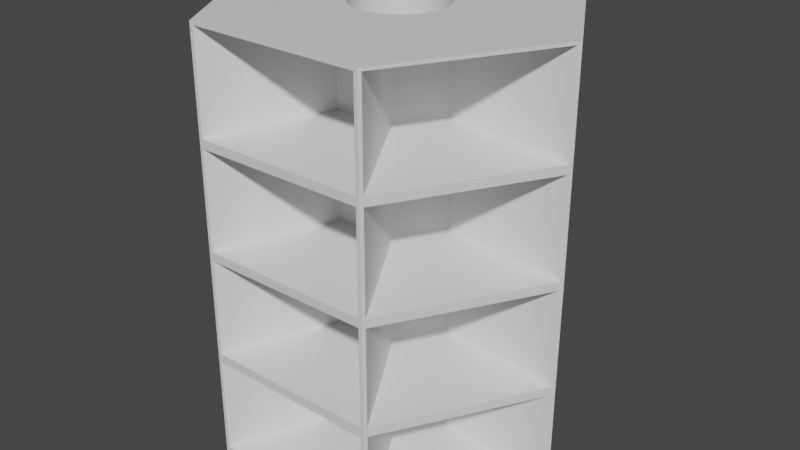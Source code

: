 # Source: Tower2.blend  (saved by Blender 2.90.8; exported with 4.5.12 LTS)
import bpy
from mathutils import Matrix  # noqa: F401  (used for matrix-valued properties, if any)

bpy.ops.wm.read_factory_settings(use_empty=True)
scene = bpy.context.scene
scene.name = 'Scene'

# ---- collections
col_collection = bpy.data.collections.new('Collection'); scene.collection.children.link(col_collection)

# ---- materials (node trees are filled in below, after node groups)
mat_color_13463636 = bpy.data.materials.new('color_13463636')
mat_color_13463636.use_transparent_shadow = False

# ---- material node trees
mat_color_13463636.use_nodes = True; mat_color_13463636.node_tree.nodes.clear()
_N = mat_color_13463636.node_tree.nodes; _L = mat_color_13463636.node_tree.links
n0 = _N.new('ShaderNodeBsdfPrincipled'); n0.name = 'Principled BSDF'; n0.location = (10, 300)
n0.distribution = 'GGX'
n0.subsurface_method = 'BURLEY'
n0.inputs[3].default_value = 1.45
n0.inputs[27].default_value = (0.0, 0.0, 0.0, 1.0)
n0.inputs[28].default_value = 1.0
n1 = _N.new('ShaderNodeOutputMaterial'); n1.name = 'Material Output'; n1.location = (300, 300)
_L.new(n0.outputs[0], n1.inputs[0])
n1.is_active_output = True

# ---- world
world_world = bpy.data.worlds.new('World'); scene.world = world_world
world_world.use_nodes = True; world_world.node_tree.nodes.clear()
_N = world_world.node_tree.nodes; _L = world_world.node_tree.links
n0 = _N.new('ShaderNodeOutputWorld'); n0.name = 'World Output'; n0.location = (300, 300)
n1 = _N.new('ShaderNodeBackground'); n1.name = 'Background'; n1.location = (10, 300)
n1.inputs[0].default_value = (0.05088, 0.05088, 0.05088, 1.0)
_L.new(n1.outputs[0], n0.inputs[0])
n0.is_active_output = True
world_world.color = (0.05088, 0.05088, 0.05088)
world_world.use_sun_shadow = False
world_world.sun_shadow_jitter_overblur = 0.0

# ---- meshes
me_obj_0 = bpy.data.meshes.new('obj_0')
me_obj_0.from_pydata([(-3.663, -6.6, 18.16), (3.663, -6.6, 18.16), (3.81, -6.6, 18.29), (-3.81, -6.6, 18.29), (-3.663, -6.6, 13.97), (3.663, -6.6, 13.97), (3.663, -6.6, 13.59), (3.663, -6.6, 9.399), (3.663, -6.6, 9.018), (-3.663, -6.6, 9.018), (-3.663, -6.6, 9.399), (-3.663, -6.6, 13.59), (-7.547, 0.127, 18.16), (-7.547, 0.127, 13.97), (-7.62, 0.0, 18.29), (-3.81, 6.6, 18.29), (3.663, -6.6, 4.446), (3.81, -6.6, 0.0), (3.663, -6.6, 4.827), (3.663, -6.6, 0.254), (-3.663, -6.6, 4.827), (-3.663, -6.6, 4.446), (-3.663, -6.6, 0.254), (-3.81, -6.6, 0.0), (-7.547, -0.127, 18.16), (-3.883, -6.473, 18.16), (7.547, 0.127, 13.59), (3.883, 6.473, 13.59), (7.547, 0.127, 13.97), (3.883, -6.473, 4.446), (3.883, -6.473, 4.827), (3.883, -6.473, 9.018), (-7.62, 0.0, 0.0), (7.62, 0.0, 0.0), (7.62, 0.0, 18.29), (7.547, -0.127, 13.97), (7.547, -0.127, 13.59), (2.493, 0.127, 9.842), (7.547, 0.127, 9.399), (2.493, -0.127, 9.842), (7.547, -0.127, 9.399), (7.547, -0.127, 9.018), (7.547, 0.127, 9.018), (3.883, 6.473, 9.399), (3.81, 6.6, 18.29), (3.883, 6.473, 13.97), (2.493, 0.127, 13.59), (3.81, 6.6, 0.0), (-3.81, 6.6, 0.0), (3.663, 6.6, 18.16), (-3.663, 6.6, 18.16), (-3.663, 6.6, 13.97), (3.663, 6.6, 13.97), (1.557, 1.195, 18.29), (1.231, 1.534, 18.29), (0.632, 1.862, 18.29), (1.826, 0.71, 18.29), (1.956, 0.182, 18.29), (-0.632, 1.862, 18.29), (-1.088, 1.629, 18.29), (-0.299, 1.943, 18.29), (-1.557, 1.195, 18.29), (3.883, -6.473, 0.254), (1.356, -2.096, 0.697), (1.763, -0.87, 18.29), (1.954, -0.214, 18.29), (1.36, -1.42, 18.29), (0.942, -1.717, 18.29), (-1.956, 0.182, 18.29), (-1.826, 0.71, 18.29), (-1.826, -0.71, 18.29), (-1.552, -1.204, 18.29), (0.425, -1.917, 18.29), (-0.213, -1.947, 18.29), (2.493, -0.127, 9.018), (-1.954, -0.214, 18.29), (-0.713, -1.833, 18.29), (-1.158, -1.58, 18.29), (7.547, 0.127, 18.16), (7.547, -0.127, 18.16), (-1.137, -2.223, 5.269), (1.137, -2.223, 9.018), (-1.137, -2.223, 9.018), (-1.137, -2.223, 13.59), (-1.137, -2.223, 9.842), (2.493, 0.127, 18.16), (3.883, 6.473, 18.16), (-3.883, 6.473, 13.97), (-3.883, 6.473, 13.59), (-3.883, 6.473, 9.399), (1.137, 2.223, 14.41), (-1.137, 2.223, 18.16), (1.137, 2.223, 18.16), (-3.883, 6.473, 18.16), (1.356, 2.096, 18.16), (1.356, 2.096, 14.41), (2.493, 0.127, 14.41), (-1.356, -2.096, 13.59), (-3.883, -6.473, 13.59), (-2.493, -0.127, 13.59), (-1.356, 2.096, 9.842), (-1.137, 2.223, 14.41), (-2.493, -0.127, 18.16), (-2.493, -0.127, 14.41), (-1.356, -2.096, 14.41), (-7.547, -0.127, 13.97), (-3.883, -6.473, 13.97), (-1.356, -2.096, 9.842), (-2.493, 0.127, 13.59), (-7.547, 0.127, 13.59), (-2.493, 0.127, 18.16), (-2.493, 0.127, 14.41), (-7.547, -0.127, 13.59), (-7.547, -0.127, 9.018), (-2.493, -0.127, 9.018), (-3.883, -6.473, 9.018), (-7.547, -0.127, 9.399), (-3.883, -6.473, 9.399), (3.883, -6.473, 18.16), (-2.493, -0.127, 9.842), (1.356, -2.096, 14.41), (1.356, -2.096, 18.16), (2.493, -0.127, 18.16), (-2.493, 0.127, 9.842), (-3.883, -6.473, 4.827), (-1.356, -2.096, 5.269), (-7.547, 0.127, 9.399), (1.137, -2.223, 14.41), (-1.137, -2.223, 14.41), (-1.356, -2.096, 9.018), (7.547, -0.127, 4.827), (7.547, 0.127, 4.827), (2.493, 0.127, 5.269), (7.547, -0.127, 0.254), (7.547, -0.127, 4.446), (1.137, -2.223, 13.59), (3.883, 6.473, 4.827), (1.356, 2.096, 5.269), (-1.137, -2.223, 18.16), (2.493, 0.127, 9.018), (3.883, -6.473, 9.399), (1.137, -2.223, 5.269), (1.356, -2.096, 9.018), (1.356, -2.096, 9.842), (2.493, -0.127, 5.269), (-1.356, -2.096, 18.16), (3.883, -6.473, 13.59), (1.137, -2.223, 9.842), (-1.356, 2.096, 14.41), (-1.356, 2.096, 18.16), (1.137, -2.223, 18.16), (2.493, -0.127, 14.41), (-0.129, -1.964, 0.254), (-0.299, -1.945, 0.254), (-0.468, -1.912, 0.254), (1.356, 2.096, 13.59), (2.493, -0.127, 13.59), (1.356, -2.096, 13.59), (1.784, -0.832, 0.254), (1.746, -0.909, 0.254), (1.819, -0.753, 0.254), (3.883, -6.473, 13.97), (1.969, 0.0, 0.254), (1.967, 0.086, 0.254), (1.961, -0.172, 0.254), (1.265, 1.508, 0.254), (1.952, -0.257, 0.254), (1.967, -0.086, 0.254), (1.961, 0.172, 0.254), (1.939, -0.342, 0.254), (1.85, -0.673, 0.254), (1.877, -0.592, 0.254), (1.901, -0.51, 0.254), (1.922, -0.426, 0.254), (1.952, 0.257, 0.254), (1.265, -1.508, 0.254), (1.613, -1.129, 0.254), (1.562, -1.198, 0.254), (1.356, 2.096, 9.018), (3.883, 6.473, 9.018), (1.66, -1.058, 0.254), (1.508, -1.265, 0.254), (-1.356, 2.096, 13.59), (1.33, -1.451, 0.254), (1.451, -1.33, 0.254), (1.392, -1.392, 0.254), (1.705, -0.984, 0.254), (1.164, -1.587, 0.254), (1.021, -1.683, 0.254), (2.493, -0.127, 4.446), (1.356, -2.096, 5.269), (-2.493, -0.127, 5.269), (-7.547, -0.127, 4.827), (-1.901, -0.51, 0.254), (-1.877, -0.592, 0.254), (1.901, 0.51, 0.254), (1.922, 0.426, 0.254), (-1.922, -0.426, 0.254), (1.508, 1.265, 0.254), (1.562, 1.198, 0.254), (-1.952, -0.257, 0.254), (-1.961, -0.172, 0.254), (-1.967, -0.086, 0.254), (1.705, 0.984, 0.254), (1.746, 0.909, 0.254), (1.784, 0.832, 0.254), (1.877, 0.592, 0.254), (1.137, -2.223, 4.446), (-1.137, -2.223, 4.446), (2.493, -0.127, 0.697), (-1.66, -1.058, 0.254), (-1.613, -1.129, 0.254), (1.33, 1.451, 0.254), (1.819, 0.753, 0.254), (1.392, 1.392, 0.254), (1.451, 1.33, 0.254), (0.984, 1.705, 0.254), (-1.746, 0.909, 0.254), (1.058, 1.66, 0.254), (-1.969, 0.0, 0.254), (-1.967, 0.086, 0.254), (-1.746, -0.909, 0.254), (-1.784, -0.832, 0.254), (-1.819, -0.753, 0.254), (1.85, 0.673, 0.254), (-1.85, -0.673, 0.254), (0.551, 1.89, 0.254), (0.384, 1.93, 0.254), (0.713, 1.834, 0.254), (0.87, 1.765, 0.254), (0.214, 1.957, 0.254), (0.043, 1.968, 0.254), (-0.129, 1.964, 0.254), (-0.299, 1.945, 0.254), (-1.85, 0.673, 0.254), (1.129, 1.613, 0.254), (1.613, 1.129, 0.254), (1.66, 1.058, 0.254), (0.551, -1.89, 0.254), (0.384, -1.93, 0.254), (0.713, -1.834, 0.254), (-1.961, 0.172, 0.254), (-1.952, 0.257, 0.254), (-0.909, -1.746, 0.254), (-1.451, -1.33, 0.254), (-1.562, -1.198, 0.254), (-1.877, 0.592, 0.254), (-1.901, 0.51, 0.254), (-1.939, -0.342, 0.254), (1.939, 0.342, 0.254), (-1.819, 0.753, 0.254), (-0.793, -1.802, 0.254), (-1.784, 0.832, 0.254), (-0.947, 1.726, 0.254), (-0.793, 1.802, 0.254), (-0.633, 1.864, 0.254), (-0.468, 1.912, 0.254), (-1.093, 1.637, 0.254), (-1.232, 1.535, 0.254), (-1.33, 1.451, 0.254), (-1.392, 1.392, 0.254), (-1.451, 1.33, 0.254), (-1.508, 1.265, 0.254), (-1.613, 1.129, 0.254), (-1.66, 1.058, 0.254), (-1.093, -1.637, 0.254), (-0.633, -1.864, 0.254), (-1.939, 0.342, 0.254), (-1.562, 1.198, 0.254), (-1.705, 0.984, 0.254), (-1.922, 0.426, 0.254), (1.356, -2.096, 4.446), (1.356, 2.096, 9.842), (-1.705, -0.984, 0.254), (-1.265, -1.508, 0.254), (-1.198, -1.562, 0.254), (-1.392, -1.392, 0.254), (-1.33, -1.451, 0.254), (0.87, -1.765, 0.254), (-1.508, -1.265, 0.254), (0.214, -1.957, 0.254), (0.043, -1.968, 0.254), (-1.137, -2.223, 0.697), (1.137, -2.223, 0.697), (-2.493, -0.127, 0.697), (-1.356, -2.096, 0.697), (-1.356, -2.096, 4.446), (-2.493, -0.127, 4.446), (-7.547, -0.127, 4.446), (-3.883, -6.473, 4.446), (-3.883, -6.473, 0.254), (-7.547, -0.127, 0.254)], [], [(0, 1, 2), (2, 3, 0), (4, 0, 3), (1, 5, 2), (6, 2, 5), (6, 5, 4), (7, 2, 6), (8, 2, 7), (9, 8, 7), (7, 10, 9), (4, 11, 6), (12, 13, 14), (14, 15, 12), (10, 11, 3), (11, 4, 3), (10, 3, 9), (16, 17, 18), (19, 17, 16), (18, 17, 8), (20, 21, 18), (2, 8, 17), (22, 23, 19), (17, 19, 23), (16, 18, 21), (20, 9, 23), (3, 23, 9), (22, 21, 23), (24, 3, 14), (25, 3, 24), (21, 20, 23), (26, 27, 28), (29, 30, 17), (30, 31, 17), (23, 32, 33), (26, 28, 34), (17, 23, 33), (35, 36, 34), (37, 26, 38), (36, 39, 40), (40, 34, 36), (34, 40, 41), (42, 38, 34), (38, 26, 34), (27, 43, 44), (45, 28, 27), (26, 46, 27), (47, 33, 32), (48, 47, 32), (44, 49, 50), (51, 15, 50), (44, 50, 15), (47, 52, 44), (49, 44, 52), (47, 48, 52), (51, 52, 48), (51, 48, 15), (53, 44, 54), (54, 44, 55), (56, 34, 53), (57, 34, 56), (58, 15, 59), (60, 55, 44), (60, 15, 58), (59, 15, 61), (44, 53, 34), (62, 63, 29), (34, 64, 2), (65, 34, 57), (64, 34, 65), (66, 2, 64), (2, 66, 67), (14, 68, 69), (70, 14, 71), (72, 73, 2), (72, 2, 67), (41, 31, 74), (2, 73, 3), (69, 61, 14), (44, 15, 60), (14, 61, 15), (14, 3, 71), (70, 75, 14), (75, 68, 14), (3, 76, 77), (76, 3, 73), (77, 71, 3), (78, 34, 28), (35, 34, 79), (44, 34, 78), (80, 81, 82), (83, 11, 84), (78, 85, 86), (9, 82, 8), (84, 10, 7), (78, 86, 44), (86, 45, 44), (45, 27, 44), (87, 88, 13), (48, 89, 15), (88, 15, 89), (52, 90, 49), (91, 50, 92), (93, 15, 87), (87, 15, 88), (94, 95, 86), (85, 96, 94), (28, 45, 95), (45, 86, 95), (97, 98, 99), (89, 100, 88), (101, 90, 51), (91, 101, 50), (102, 24, 103), (104, 103, 105), (105, 106, 104), (107, 98, 97), (108, 109, 88), (110, 111, 12), (105, 14, 112), (112, 106, 105), (12, 111, 13), (13, 109, 14), (88, 109, 13), (106, 112, 98), (25, 104, 106), (25, 106, 3), (106, 98, 3), (113, 114, 115), (2, 79, 34), (116, 117, 107), (2, 118, 79), (116, 107, 119), (94, 86, 85), (96, 95, 94), (85, 78, 96), (92, 49, 90), (120, 121, 118), (118, 122, 79), (108, 123, 109), (124, 115, 125), (117, 98, 107), (126, 109, 123), (116, 113, 117), (99, 112, 119), (112, 116, 119), (14, 32, 113), (113, 116, 14), (112, 14, 116), (14, 109, 126), (81, 8, 82), (84, 11, 10), (4, 127, 128), (129, 115, 114), (113, 115, 117), (124, 23, 115), (117, 115, 3), (98, 117, 3), (89, 126, 100), (130, 33, 41), (34, 33, 42), (112, 99, 98), (42, 131, 132), (133, 33, 134), (134, 33, 130), (11, 83, 135), (47, 136, 131), (34, 41, 33), (33, 47, 131), (131, 42, 33), (33, 133, 17), (123, 100, 126), (131, 136, 137), (137, 132, 131), (138, 0, 128), (5, 127, 4), (132, 137, 139), (132, 139, 42), (31, 41, 140), (140, 41, 40), (81, 141, 8), (142, 74, 31), (140, 40, 143), (39, 143, 40), (74, 144, 41), (130, 41, 144), (2, 17, 31), (104, 145, 102), (31, 140, 2), (140, 146, 2), (25, 24, 102), (147, 7, 6), (147, 84, 7), (148, 111, 149), (25, 102, 145), (51, 50, 101), (145, 104, 25), (121, 122, 118), (0, 138, 150), (128, 127, 138), (150, 138, 127), (151, 79, 122), (121, 120, 122), (28, 95, 96), (35, 79, 151), (73, 152, 153), (35, 151, 120), (154, 73, 153), (155, 27, 46), (26, 37, 46), (28, 96, 78), (4, 128, 0), (150, 1, 0), (15, 93, 12), (12, 93, 110), (149, 110, 93), (39, 156, 157), (49, 92, 50), (157, 146, 143), (156, 39, 36), (24, 14, 105), (105, 103, 24), (157, 156, 146), (36, 146, 156), (158, 159, 64), (158, 64, 160), (36, 35, 146), (161, 146, 35), (143, 39, 157), (161, 118, 2), (146, 161, 2), (118, 161, 120), (5, 1, 127), (120, 161, 35), (6, 11, 135), (148, 87, 13), (150, 127, 1), (13, 111, 148), (110, 149, 111), (162, 57, 163), (164, 165, 166), (167, 165, 164), (162, 165, 167), (163, 165, 162), (168, 165, 163), (149, 93, 148), (87, 148, 93), (52, 51, 90), (90, 101, 91), (90, 91, 92), (169, 65, 166), (170, 171, 165), (171, 172, 165), (172, 173, 165), (173, 169, 165), (169, 166, 165), (174, 165, 168), (151, 122, 120), (175, 67, 66), (176, 177, 66), (178, 137, 179), (66, 180, 176), (158, 160, 165), (160, 170, 165), (180, 165, 176), (177, 176, 165), (181, 177, 165), (182, 88, 100), (183, 165, 175), (184, 165, 185), (186, 165, 180), (185, 165, 183), (107, 97, 99), (167, 65, 162), (57, 162, 65), (187, 165, 188), (175, 165, 187), (66, 186, 180), (134, 29, 189), (144, 74, 190), (142, 31, 190), (80, 141, 81), (18, 8, 141), (125, 191, 192), (193, 70, 194), (56, 195, 196), (193, 197, 70), (53, 198, 199), (129, 191, 125), (75, 200, 201), (75, 201, 202), (56, 203, 204), (205, 56, 204), (99, 119, 107), (56, 206, 195), (207, 16, 208), (159, 165, 186), (141, 80, 18), (20, 18, 80), (189, 209, 134), (133, 134, 209), (210, 71, 211), (212, 213, 214), (215, 214, 213), (165, 206, 212), (216, 217, 218), (62, 29, 17), (68, 75, 219), (62, 17, 133), (219, 220, 68), (64, 172, 171), (65, 167, 164), (6, 135, 147), (140, 143, 146), (135, 84, 147), (135, 83, 84), (221, 222, 70), (222, 223, 70), (206, 56, 224), (70, 223, 225), (164, 166, 65), (226, 227, 228), (229, 228, 227), (227, 230, 229), (230, 231, 229), (231, 232, 229), (232, 233, 229), (218, 234, 235), (70, 225, 194), (203, 56, 53), (53, 236, 237), (238, 239, 72), (238, 72, 240), (64, 170, 160), (219, 165, 220), (202, 165, 219), (241, 68, 220), (241, 242, 68), (202, 219, 75), (163, 57, 168), (64, 169, 173), (201, 165, 202), (200, 165, 201), (223, 222, 165), (102, 103, 104), (77, 76, 243), (173, 172, 64), (205, 213, 56), (53, 237, 203), (64, 65, 169), (71, 77, 244), (245, 211, 71), (246, 247, 165), (237, 198, 203), (204, 203, 198), (205, 204, 198), (236, 199, 237), (198, 237, 199), (198, 215, 205), (195, 206, 165), (200, 75, 248), (186, 66, 64), (71, 210, 70), (248, 70, 197), (248, 75, 70), (197, 165, 248), (193, 165, 197), (194, 165, 193), (200, 248, 165), (187, 67, 175), (249, 165, 174), (196, 165, 249), (224, 212, 206), (213, 212, 224), (213, 205, 215), (196, 195, 165), (234, 218, 250), (223, 165, 225), (194, 225, 165), (251, 243, 76), (159, 158, 165), (184, 181, 165), (69, 252, 217), (182, 108, 88), (59, 253, 254), (59, 254, 58), (254, 255, 58), (58, 255, 256), (253, 257, 229), (254, 253, 229), (255, 254, 229), (233, 256, 229), (256, 255, 229), (258, 259, 229), (216, 229, 259), (260, 216, 259), (261, 216, 260), (262, 216, 261), (230, 227, 60), (154, 153, 165), (233, 232, 60), (59, 260, 259), (257, 258, 229), (263, 264, 216), (66, 181, 184), (260, 59, 61), (259, 258, 59), (108, 100, 123), (58, 256, 60), (240, 72, 67), (256, 233, 60), (265, 243, 165), (182, 100, 108), (266, 154, 165), (68, 242, 267), (262, 268, 216), (263, 216, 268), (217, 216, 269), (252, 218, 217), (250, 218, 252), (264, 269, 216), (69, 234, 250), (69, 250, 252), (61, 264, 263), (265, 77, 243), (165, 235, 234), (246, 165, 234), (220, 165, 241), (247, 270, 165), (270, 267, 165), (251, 165, 243), (242, 165, 267), (241, 165, 242), (68, 267, 69), (142, 190, 74), (268, 61, 263), (136, 47, 179), (271, 189, 29), (29, 134, 30), (30, 134, 130), (42, 139, 179), (178, 179, 139), (38, 42, 179), (43, 38, 179), (43, 179, 44), (190, 30, 130), (47, 44, 179), (43, 27, 272), (64, 171, 170), (144, 190, 130), (272, 38, 43), (273, 221, 70), (272, 37, 38), (272, 46, 37), (30, 190, 31), (168, 57, 174), (155, 272, 27), (66, 184, 185), (185, 183, 66), (54, 235, 165), (165, 212, 54), (214, 54, 212), (215, 198, 53), (67, 187, 188), (60, 227, 226), (53, 54, 214), (274, 77, 275), (215, 53, 214), (235, 55, 218), (186, 64, 159), (54, 55, 235), (55, 60, 226), (244, 276, 165), (181, 66, 177), (277, 274, 165), (251, 266, 165), (55, 228, 229), (216, 218, 55), (55, 226, 228), (216, 55, 229), (155, 46, 272), (211, 245, 165), (67, 188, 278), (136, 179, 137), (56, 213, 224), (236, 53, 199), (175, 66, 183), (71, 279, 245), (273, 70, 210), (57, 56, 249), (249, 56, 196), (249, 174, 57), (271, 63, 189), (210, 165, 273), (221, 273, 165), (222, 221, 165), (211, 165, 210), (245, 279, 165), (244, 165, 279), (77, 274, 277), (77, 277, 276), (276, 244, 77), (60, 232, 231), (71, 244, 279), (60, 231, 230), (275, 165, 274), (275, 265, 165), (260, 61, 261), (277, 165, 276), (77, 265, 275), (133, 209, 63), (209, 189, 63), (62, 133, 63), (271, 29, 63), (73, 280, 281), (73, 72, 280), (282, 283, 208), (280, 72, 239), (234, 69, 246), (278, 240, 67), (207, 283, 16), (19, 16, 283), (238, 240, 165), (239, 238, 165), (240, 278, 165), (278, 188, 165), (280, 239, 165), (266, 76, 73), (73, 281, 152), (76, 266, 251), (207, 208, 283), (284, 285, 286), (61, 262, 261), (282, 19, 283), (73, 154, 266), (59, 258, 257), (257, 253, 59), (153, 152, 165), (152, 281, 165), (281, 280, 165), (69, 217, 269), (48, 126, 89), (282, 208, 21), (269, 264, 61), (14, 126, 32), (284, 287, 288), (61, 268, 262), (288, 287, 289), (286, 289, 287), (113, 192, 191), (114, 113, 191), (270, 69, 267), (69, 270, 247), (69, 247, 246), (69, 269, 61), (20, 80, 9), (82, 9, 80), (137, 178, 139), (124, 125, 192), (192, 113, 32), (288, 192, 32), (129, 114, 191), (290, 23, 289), (290, 289, 285), (208, 16, 21), (129, 125, 115), (192, 288, 289), (192, 289, 124), (289, 23, 124), (288, 32, 291), (284, 288, 291), (291, 23, 290), (32, 23, 291), (3, 115, 23), (22, 19, 282), (282, 21, 22), (126, 48, 32), (286, 285, 289), (291, 290, 285), (291, 285, 284), (287, 284, 286)])
me_obj_0.polygons.foreach_set('use_smooth', [True] * 580)
me_obj_0.materials.append(mat_color_13463636)
me_obj_0.use_remesh_fix_poles = True
me_obj_0.use_remesh_preserve_attributes = False
me_obj_0.use_mirror_vertex_groups = False
me_obj_0.update()

# ---- objects
ob_obj_0 = bpy.data.objects.new('obj_0', me_obj_0)

# ---- transforms, parenting, visibility, modifiers, constraints
ob_obj_0.location = (0.0, 0.0, 0.0)
ob_obj_0.scale = (0.1, 0.1, 0.1)
ob_obj_0.lineart.crease_threshold = 0.0
_m = ob_obj_0.modifiers.new('EdgeSplit', 'EDGE_SPLIT')

# ---- collection membership
col_collection.objects.link(ob_obj_0)

# ---- scene / render settings (as saved in the file)
scene.frame_start = 1; scene.frame_end = 250; scene.frame_set(1)
scene.render.engine = 'BLENDER_EEVEE_NEXT'
scene.cycles.use_denoising = False
scene.cycles.samples = 128
scene.cycles.sampling_pattern = 'TABULATED_SOBOL'
scene.cycles.use_adaptive_sampling = False
scene.cycles.use_light_tree = False
scene.view_settings.view_transform = 'Filmic'
bpy.context.view_layer.update()

# ---- added for rendering (the .blend has no active camera and no usable light): camera, sun
cam_auto = bpy.data.cameras.new('AutoCamera')
cam_auto.lens = 50.0
cam_auto.sensor_width = 36.0
cam_auto.clip_end = 1000.0
ob_auto_camera = bpy.data.objects.new('AutoCamera', cam_auto)
scene.collection.objects.link(ob_auto_camera)
ob_auto_camera.location = (2.51862, -3.02234, 2.9294)
ob_auto_camera.rotation_euler = (1.09748, -7.21219e-08, 0.694738)
scene.camera = ob_auto_camera
light_auto_sun = bpy.data.lights.new('AutoSun', 'SUN')
light_auto_sun.energy = 3.0
light_auto_sun.angle = 0.0523599
ob_auto_sun = bpy.data.objects.new('AutoSun', light_auto_sun)
scene.collection.objects.link(ob_auto_sun)
ob_auto_sun.rotation_euler = (0.872665, 0.174533, 0.523599)
bpy.context.view_layer.update()
